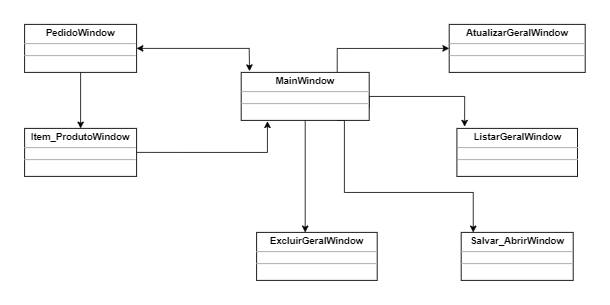

The diagram above was exported from draw.io. Its source (the exported page's mxGraphModel, read from the mxfile embedded in the PNG):
<mxGraphModel dx="2023" dy="673" grid="1" gridSize="10" guides="1" tooltips="1" connect="1" arrows="1" fold="1" page="1" pageScale="1" pageWidth="827" pageHeight="1169" math="0" shadow="0">
  <root>
    <mxCell id="0" />
    <mxCell id="1" parent="0" />
    <mxCell id="wjU2YJrc6d_vZ4yuBQ_O-104" style="edgeStyle=orthogonalEdgeStyle;rounded=0;orthogonalLoop=1;jettySize=auto;html=1;exitX=0.75;exitY=0;exitDx=0;exitDy=0;entryX=0;entryY=0.5;entryDx=0;entryDy=0;" parent="1" source="YyVXPWvzmSDb8GHNIVwp-1" target="wjU2YJrc6d_vZ4yuBQ_O-27" edge="1">
      <mxGeometry relative="1" as="geometry" />
    </mxCell>
    <mxCell id="h-CnqY-RLLAe05mfogDr-14" style="edgeStyle=orthogonalEdgeStyle;rounded=0;orthogonalLoop=1;jettySize=auto;html=1;exitX=0.75;exitY=1;exitDx=0;exitDy=0;" parent="1" source="YyVXPWvzmSDb8GHNIVwp-1" target="h-CnqY-RLLAe05mfogDr-6" edge="1">
      <mxGeometry relative="1" as="geometry">
        <Array as="points">
          <mxPoint x="79" y="650" />
          <mxPoint x="240" y="650" />
        </Array>
      </mxGeometry>
    </mxCell>
    <mxCell id="h-CnqY-RLLAe05mfogDr-17" style="edgeStyle=orthogonalEdgeStyle;rounded=0;orthogonalLoop=1;jettySize=auto;html=1;exitX=1;exitY=0.75;exitDx=0;exitDy=0;entryX=0.064;entryY=-0.037;entryDx=0;entryDy=0;entryPerimeter=0;" parent="1" source="YyVXPWvzmSDb8GHNIVwp-1" target="h-CnqY-RLLAe05mfogDr-8" edge="1">
      <mxGeometry relative="1" as="geometry">
        <mxPoint x="230" y="560" as="targetPoint" />
        <Array as="points">
          <mxPoint x="110" y="530" />
          <mxPoint x="229" y="530" />
        </Array>
      </mxGeometry>
    </mxCell>
    <mxCell id="h-CnqY-RLLAe05mfogDr-18" style="edgeStyle=orthogonalEdgeStyle;rounded=0;orthogonalLoop=1;jettySize=auto;html=1;entryX=0.403;entryY=0;entryDx=0;entryDy=0;entryPerimeter=0;" parent="1" source="YyVXPWvzmSDb8GHNIVwp-1" target="wjU2YJrc6d_vZ4yuBQ_O-22" edge="1">
      <mxGeometry relative="1" as="geometry" />
    </mxCell>
    <mxCell id="YyVXPWvzmSDb8GHNIVwp-1" value="&lt;p style=&quot;margin:0px;margin-top:4px;text-align:center;&quot;&gt;&lt;b&gt;MainWindow&lt;/b&gt;&lt;/p&gt;&lt;hr size=&quot;1&quot;&gt;&lt;div style=&quot;height:2px;&quot;&gt;&lt;/div&gt;&lt;hr size=&quot;1&quot;&gt;&lt;div style=&quot;height:2px;&quot;&gt;&lt;/div&gt;" style="verticalAlign=top;align=left;overflow=fill;fontSize=12;fontFamily=Helvetica;html=1;" parent="1" vertex="1">
      <mxGeometry x="-50" y="500" width="160" height="60" as="geometry" />
    </mxCell>
    <mxCell id="wjU2YJrc6d_vZ4yuBQ_O-87" style="edgeStyle=orthogonalEdgeStyle;rounded=0;orthogonalLoop=1;jettySize=auto;html=1;exitX=0.5;exitY=1;exitDx=0;exitDy=0;entryX=0.5;entryY=0;entryDx=0;entryDy=0;" parent="1" source="wjU2YJrc6d_vZ4yuBQ_O-3" target="wjU2YJrc6d_vZ4yuBQ_O-38" edge="1">
      <mxGeometry relative="1" as="geometry" />
    </mxCell>
    <mxCell id="wjU2YJrc6d_vZ4yuBQ_O-3" value="&lt;p style=&quot;margin:0px;margin-top:4px;text-align:center;&quot;&gt;&lt;b&gt;PedidoWindow&lt;/b&gt;&lt;/p&gt;&lt;hr size=&quot;1&quot;&gt;&lt;div style=&quot;height:2px;&quot;&gt;&lt;/div&gt;&lt;hr size=&quot;1&quot;&gt;&lt;div style=&quot;height:2px;&quot;&gt;&lt;/div&gt;" style="verticalAlign=top;align=left;overflow=fill;fontSize=12;fontFamily=Helvetica;html=1;" parent="1" vertex="1">
      <mxGeometry x="-320.75" y="440" width="140" height="60" as="geometry" />
    </mxCell>
    <mxCell id="wjU2YJrc6d_vZ4yuBQ_O-22" value="&lt;p style=&quot;margin:0px;margin-top:4px;text-align:center;&quot;&gt;&lt;b&gt;ExcluirGeralWindow&lt;/b&gt;&lt;/p&gt;&lt;hr size=&quot;1&quot;&gt;&lt;div style=&quot;height:2px;&quot;&gt;&lt;/div&gt;&lt;hr size=&quot;1&quot;&gt;&lt;div style=&quot;height:2px;&quot;&gt;&lt;/div&gt;" style="verticalAlign=top;align=left;overflow=fill;fontSize=12;fontFamily=Helvetica;html=1;" parent="1" vertex="1">
      <mxGeometry x="-30.75" y="700" width="150.75" height="60" as="geometry" />
    </mxCell>
    <mxCell id="wjU2YJrc6d_vZ4yuBQ_O-27" value="&lt;p style=&quot;margin:0px;margin-top:4px;text-align:center;&quot;&gt;&lt;b&gt;AtualizarGeralWindow&lt;/b&gt;&lt;/p&gt;&lt;hr size=&quot;1&quot;&gt;&lt;div style=&quot;height:2px;&quot;&gt;&lt;/div&gt;&lt;hr size=&quot;1&quot;&gt;&lt;div style=&quot;height:2px;&quot;&gt;&lt;/div&gt;" style="verticalAlign=top;align=left;overflow=fill;fontSize=12;fontFamily=Helvetica;html=1;" parent="1" vertex="1">
      <mxGeometry x="210" y="440" width="170" height="60" as="geometry" />
    </mxCell>
    <mxCell id="h-CnqY-RLLAe05mfogDr-12" style="edgeStyle=orthogonalEdgeStyle;rounded=0;orthogonalLoop=1;jettySize=auto;html=1;exitX=1;exitY=0.5;exitDx=0;exitDy=0;entryX=0.205;entryY=1.017;entryDx=0;entryDy=0;entryPerimeter=0;" parent="1" source="wjU2YJrc6d_vZ4yuBQ_O-38" target="YyVXPWvzmSDb8GHNIVwp-1" edge="1">
      <mxGeometry relative="1" as="geometry" />
    </mxCell>
    <mxCell id="wjU2YJrc6d_vZ4yuBQ_O-38" value="&lt;p style=&quot;margin:0px;margin-top:4px;text-align:center;&quot;&gt;&lt;b&gt;Item_ProdutoWindow&lt;/b&gt;&lt;/p&gt;&lt;hr size=&quot;1&quot;&gt;&lt;div style=&quot;height:2px;&quot;&gt;&lt;/div&gt;&lt;hr size=&quot;1&quot;&gt;&lt;div style=&quot;height:2px;&quot;&gt;&lt;/div&gt;" style="verticalAlign=top;align=left;overflow=fill;fontSize=12;fontFamily=Helvetica;html=1;" parent="1" vertex="1">
      <mxGeometry x="-320.75" y="570" width="140" height="60" as="geometry" />
    </mxCell>
    <mxCell id="h-CnqY-RLLAe05mfogDr-6" value="&lt;p style=&quot;margin:0px;margin-top:4px;text-align:center;&quot;&gt;&lt;b&gt;Salvar_AbrirWindow&lt;/b&gt;&lt;/p&gt;&lt;hr size=&quot;1&quot;&gt;&lt;div style=&quot;height:2px;&quot;&gt;&lt;/div&gt;&lt;hr size=&quot;1&quot;&gt;&lt;div style=&quot;height:2px;&quot;&gt;&lt;/div&gt;" style="verticalAlign=top;align=left;overflow=fill;fontSize=12;fontFamily=Helvetica;html=1;" parent="1" vertex="1">
      <mxGeometry x="225" y="700" width="140" height="60" as="geometry" />
    </mxCell>
    <mxCell id="h-CnqY-RLLAe05mfogDr-8" value="&lt;p style=&quot;margin:0px;margin-top:4px;text-align:center;&quot;&gt;&lt;b&gt;ListarGeralWindow&lt;/b&gt;&lt;/p&gt;&lt;hr size=&quot;1&quot;&gt;&lt;div style=&quot;height:2px;&quot;&gt;&lt;/div&gt;&lt;hr size=&quot;1&quot;&gt;&lt;div style=&quot;height:2px;&quot;&gt;&lt;/div&gt;" style="verticalAlign=top;align=left;overflow=fill;fontSize=12;fontFamily=Helvetica;html=1;" parent="1" vertex="1">
      <mxGeometry x="219.63" y="570" width="150.75" height="60" as="geometry" />
    </mxCell>
    <mxCell id="h-CnqY-RLLAe05mfogDr-20" value="" style="endArrow=classic;startArrow=classic;html=1;rounded=0;exitX=1;exitY=0.5;exitDx=0;exitDy=0;entryX=0.065;entryY=-0.025;entryDx=0;entryDy=0;entryPerimeter=0;" parent="1" source="wjU2YJrc6d_vZ4yuBQ_O-3" target="YyVXPWvzmSDb8GHNIVwp-1" edge="1">
      <mxGeometry width="50" height="50" relative="1" as="geometry">
        <mxPoint y="650" as="sourcePoint" />
        <mxPoint x="50" y="600" as="targetPoint" />
        <Array as="points">
          <mxPoint x="-40" y="470" />
        </Array>
      </mxGeometry>
    </mxCell>
  </root>
</mxGraphModel>